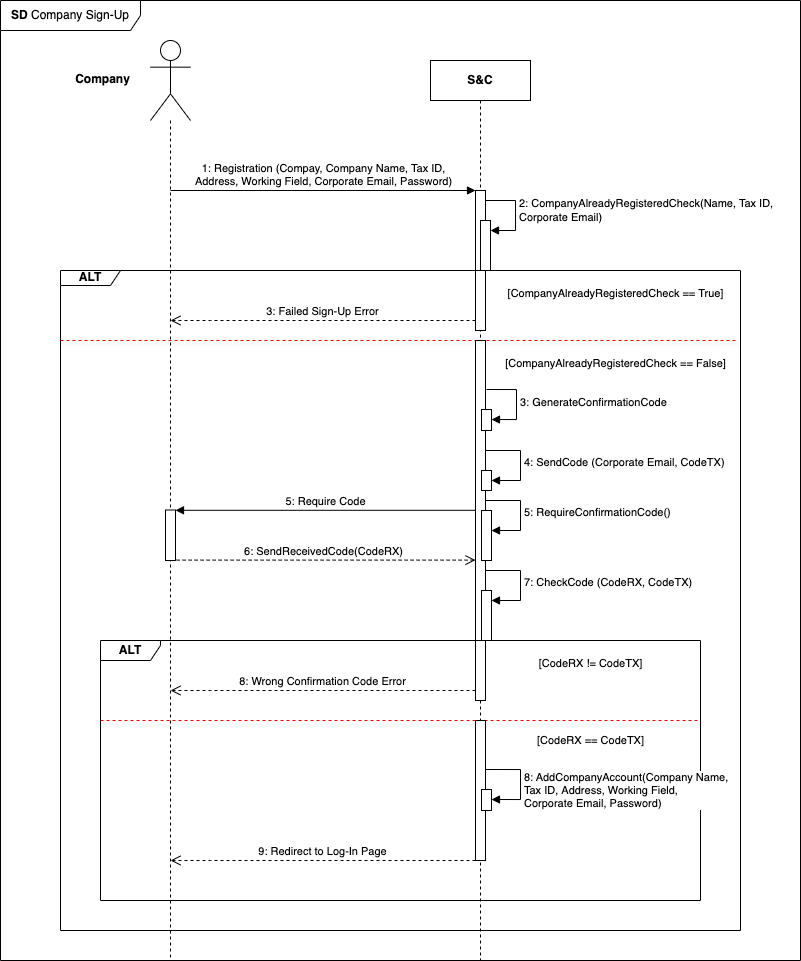

The diagram above was exported from draw.io. Its source (the exported page's mxGraphModel, read from the mxfile embedded in the PNG):
<mxGraphModel dx="1240" dy="672" grid="1" gridSize="10" guides="1" tooltips="1" connect="1" arrows="1" fold="1" page="1" pageScale="1" pageWidth="1100" pageHeight="850" background="none" math="0" shadow="0">
  <root>
    <mxCell id="0" />
    <mxCell id="1" parent="0" />
    <mxCell id="sKgwJ14YCyBHly0sKcTp-1" value="" style="shape=umlLifeline;perimeter=lifelinePerimeter;whiteSpace=wrap;html=1;container=1;dropTarget=0;collapsible=0;recursiveResize=0;outlineConnect=0;portConstraint=eastwest;newEdgeStyle={&quot;curved&quot;:0,&quot;rounded&quot;:0};participant=umlActor;size=80;" parent="1" vertex="1">
      <mxGeometry x="230" y="80" width="40" height="920" as="geometry" />
    </mxCell>
    <mxCell id="sKgwJ14YCyBHly0sKcTp-2" value="&lt;b&gt;S&amp;amp;C&lt;/b&gt;" style="shape=umlLifeline;perimeter=lifelinePerimeter;whiteSpace=wrap;html=1;container=1;dropTarget=0;collapsible=0;recursiveResize=0;outlineConnect=0;portConstraint=eastwest;newEdgeStyle={&quot;curved&quot;:0,&quot;rounded&quot;:0};" parent="1" vertex="1">
      <mxGeometry x="510" y="100" width="100" height="900" as="geometry" />
    </mxCell>
    <mxCell id="sKgwJ14YCyBHly0sKcTp-4" value="" style="html=1;points=[[0,0,0,0,5],[0,1,0,0,-5],[1,0,0,0,5],[1,1,0,0,-5]];perimeter=orthogonalPerimeter;outlineConnect=0;targetShapes=umlLifeline;portConstraint=eastwest;newEdgeStyle={&quot;curved&quot;:0,&quot;rounded&quot;:0};" parent="sKgwJ14YCyBHly0sKcTp-2" vertex="1">
      <mxGeometry x="45" y="130" width="10" height="140" as="geometry" />
    </mxCell>
    <mxCell id="sKgwJ14YCyBHly0sKcTp-5" value="" style="html=1;points=[[0,0,0,0,5],[0,1,0,0,-5],[1,0,0,0,5],[1,1,0,0,-5]];perimeter=orthogonalPerimeter;outlineConnect=0;targetShapes=umlLifeline;portConstraint=eastwest;newEdgeStyle={&quot;curved&quot;:0,&quot;rounded&quot;:0};" parent="sKgwJ14YCyBHly0sKcTp-2" vertex="1">
      <mxGeometry x="50" y="160" width="10" height="50" as="geometry" />
    </mxCell>
    <mxCell id="sKgwJ14YCyBHly0sKcTp-6" value="2: CompanyAlreadyRegisteredCheck(Name, Tax ID,&amp;nbsp;&lt;div&gt;Corporate Email)&lt;/div&gt;" style="html=1;align=left;spacingLeft=2;endArrow=block;rounded=0;edgeStyle=orthogonalEdgeStyle;curved=0;rounded=0;" parent="sKgwJ14YCyBHly0sKcTp-2" target="sKgwJ14YCyBHly0sKcTp-5" edge="1">
      <mxGeometry x="-0.0588" relative="1" as="geometry">
        <mxPoint x="55" y="140" as="sourcePoint" />
        <Array as="points">
          <mxPoint x="85" y="170" />
        </Array>
        <mxPoint as="offset" />
      </mxGeometry>
    </mxCell>
    <mxCell id="sKgwJ14YCyBHly0sKcTp-3" value="&lt;div style=&quot;&quot;&gt;1: Registration (Compay, Company Name, Tax ID,&lt;/div&gt;&lt;div style=&quot;&quot;&gt;Address, Working Field, Corporate Email, Password)&lt;/div&gt;" style="html=1;verticalAlign=bottom;endArrow=block;curved=0;rounded=0;align=center;" parent="1" target="sKgwJ14YCyBHly0sKcTp-4" edge="1">
      <mxGeometry x="-0.0006" width="80" relative="1" as="geometry">
        <mxPoint x="249.9594594594596" y="230" as="sourcePoint" />
        <mxPoint x="550" y="230" as="targetPoint" />
        <mxPoint as="offset" />
      </mxGeometry>
    </mxCell>
    <mxCell id="sKgwJ14YCyBHly0sKcTp-7" value="&lt;b&gt;ALT&lt;/b&gt;" style="shape=umlFrame;whiteSpace=wrap;html=1;pointerEvents=0;width=60;height=15;" parent="1" vertex="1">
      <mxGeometry x="140" y="310" width="680" height="660" as="geometry" />
    </mxCell>
    <mxCell id="sKgwJ14YCyBHly0sKcTp-8" value="3: Failed Sign-Up Error" style="html=1;verticalAlign=bottom;endArrow=open;dashed=1;endSize=8;curved=0;rounded=0;" parent="1" source="sKgwJ14YCyBHly0sKcTp-4" edge="1">
      <mxGeometry relative="1" as="geometry">
        <mxPoint x="330" y="360" as="sourcePoint" />
        <mxPoint x="250" y="360" as="targetPoint" />
        <Array as="points">
          <mxPoint x="290" y="360" />
        </Array>
      </mxGeometry>
    </mxCell>
    <mxCell id="sKgwJ14YCyBHly0sKcTp-9" value="&lt;span style=&quot;font-size: 11px; font-weight: 400; text-align: left; background-color: rgb(255, 255, 255);&quot;&gt;[CompanyAlreadyRegisteredCheck == True]&lt;/span&gt;" style="text;align=center;fontStyle=1;verticalAlign=middle;spacingLeft=3;spacingRight=3;strokeColor=none;rotatable=0;points=[[0,0.5],[1,0.5]];portConstraint=eastwest;html=1;" parent="1" vertex="1">
      <mxGeometry x="580" y="320" width="230" height="26" as="geometry" />
    </mxCell>
    <mxCell id="sKgwJ14YCyBHly0sKcTp-11" value="" style="endArrow=none;dashed=1;html=1;rounded=0;entryX=0.994;entryY=0.438;entryDx=0;entryDy=0;entryPerimeter=0;fillColor=#FF0000;shadow=1;strokeColor=#FF0000;" parent="1" edge="1">
      <mxGeometry width="50" height="50" relative="1" as="geometry">
        <mxPoint x="140" y="380" as="sourcePoint" />
        <mxPoint x="817.5600000000002" y="379.9999999999999" as="targetPoint" />
      </mxGeometry>
    </mxCell>
    <mxCell id="sKgwJ14YCyBHly0sKcTp-13" value="" style="html=1;points=[[0,0,0,0,5],[0,1,0,0,-5],[1,0,0,0,5],[1,1,0,0,-5]];perimeter=orthogonalPerimeter;outlineConnect=0;targetShapes=umlLifeline;portConstraint=eastwest;newEdgeStyle={&quot;curved&quot;:0,&quot;rounded&quot;:0};" parent="1" vertex="1">
      <mxGeometry x="555" y="380" width="10" height="360" as="geometry" />
    </mxCell>
    <mxCell id="sKgwJ14YCyBHly0sKcTp-14" value="&lt;span style=&quot;font-size: 11px; font-weight: 400; text-align: left; background-color: rgb(255, 255, 255);&quot;&gt;[CompanyAlreadyRegisteredCheck == False]&lt;/span&gt;" style="text;align=center;fontStyle=1;verticalAlign=middle;spacingLeft=3;spacingRight=3;strokeColor=none;rotatable=0;points=[[0,0.5],[1,0.5]];portConstraint=eastwest;html=1;" parent="1" vertex="1">
      <mxGeometry x="580" y="390" width="230" height="26" as="geometry" />
    </mxCell>
    <mxCell id="sKgwJ14YCyBHly0sKcTp-16" value="" style="html=1;points=[[0,0,0,0,5],[0,1,0,0,-5],[1,0,0,0,5],[1,1,0,0,-5]];perimeter=orthogonalPerimeter;outlineConnect=0;targetShapes=umlLifeline;portConstraint=eastwest;newEdgeStyle={&quot;curved&quot;:0,&quot;rounded&quot;:0};" parent="1" vertex="1">
      <mxGeometry x="561" y="449" width="10" height="21" as="geometry" />
    </mxCell>
    <mxCell id="sKgwJ14YCyBHly0sKcTp-17" value="3: GenerateConfirmationCode" style="html=1;align=left;spacingLeft=2;endArrow=block;rounded=0;edgeStyle=orthogonalEdgeStyle;curved=0;rounded=0;" parent="1" target="sKgwJ14YCyBHly0sKcTp-16" edge="1">
      <mxGeometry x="0.0041" relative="1" as="geometry">
        <mxPoint x="566" y="429" as="sourcePoint" />
        <Array as="points">
          <mxPoint x="596" y="459" />
        </Array>
        <mxPoint as="offset" />
      </mxGeometry>
    </mxCell>
    <mxCell id="sKgwJ14YCyBHly0sKcTp-18" value="" style="html=1;points=[[0,0,0,0,5],[0,1,0,0,-5],[1,0,0,0,5],[1,1,0,0,-5]];perimeter=orthogonalPerimeter;outlineConnect=0;targetShapes=umlLifeline;portConstraint=eastwest;newEdgeStyle={&quot;curved&quot;:0,&quot;rounded&quot;:0};" parent="1" vertex="1">
      <mxGeometry x="561" y="510" width="10" height="20" as="geometry" />
    </mxCell>
    <mxCell id="sKgwJ14YCyBHly0sKcTp-19" value="4: SendCode (Corporate Email, CodeTX)" style="html=1;align=left;spacingLeft=2;endArrow=block;rounded=0;edgeStyle=orthogonalEdgeStyle;curved=0;rounded=0;" parent="1" source="sKgwJ14YCyBHly0sKcTp-13" target="sKgwJ14YCyBHly0sKcTp-18" edge="1">
      <mxGeometry relative="1" as="geometry">
        <mxPoint x="576" y="439" as="sourcePoint" />
        <Array as="points">
          <mxPoint x="600" y="490" />
          <mxPoint x="600" y="520" />
        </Array>
        <mxPoint as="offset" />
      </mxGeometry>
    </mxCell>
    <mxCell id="sKgwJ14YCyBHly0sKcTp-20" value="6: SendReceivedCode(CodeRX)" style="html=1;verticalAlign=bottom;endArrow=open;dashed=1;endSize=8;curved=0;rounded=0;" parent="1" edge="1">
      <mxGeometry relative="1" as="geometry">
        <mxPoint x="250.10784313725492" y="599.61" as="sourcePoint" />
        <mxPoint x="555" y="599.61" as="targetPoint" />
        <Array as="points">
          <mxPoint x="260" y="599.61" />
        </Array>
      </mxGeometry>
    </mxCell>
    <mxCell id="sKgwJ14YCyBHly0sKcTp-22" value="" style="html=1;points=[[0,0,0,0,5],[0,1,0,0,-5],[1,0,0,0,5],[1,1,0,0,-5]];perimeter=orthogonalPerimeter;outlineConnect=0;targetShapes=umlLifeline;portConstraint=eastwest;newEdgeStyle={&quot;curved&quot;:0,&quot;rounded&quot;:0};" parent="1" vertex="1">
      <mxGeometry x="561" y="630" width="10" height="50" as="geometry" />
    </mxCell>
    <mxCell id="sKgwJ14YCyBHly0sKcTp-23" value="7: CheckCode (CodeRX, CodeTX)" style="html=1;align=left;spacingLeft=2;endArrow=block;rounded=0;edgeStyle=orthogonalEdgeStyle;curved=0;rounded=0;" parent="1" edge="1">
      <mxGeometry x="0.0041" relative="1" as="geometry">
        <mxPoint x="565" y="610" as="sourcePoint" />
        <Array as="points">
          <mxPoint x="600" y="610" />
          <mxPoint x="600" y="640" />
        </Array>
        <mxPoint as="offset" />
        <mxPoint x="571" y="640" as="targetPoint" />
      </mxGeometry>
    </mxCell>
    <mxCell id="sKgwJ14YCyBHly0sKcTp-24" value="&lt;b&gt;ALT&lt;/b&gt;" style="shape=umlFrame;whiteSpace=wrap;html=1;pointerEvents=0;width=60;height=20;" parent="1" vertex="1">
      <mxGeometry x="180" y="680" width="600" height="260" as="geometry" />
    </mxCell>
    <mxCell id="sKgwJ14YCyBHly0sKcTp-25" value="" style="endArrow=none;dashed=1;html=1;rounded=0;exitX=-0.001;exitY=0.087;exitDx=0;exitDy=0;exitPerimeter=0;fillColor=#FF0000;shadow=1;strokeColor=#FF0000;" parent="1" edge="1">
      <mxGeometry width="50" height="50" relative="1" as="geometry">
        <mxPoint x="180" y="760" as="sourcePoint" />
        <mxPoint x="780" y="760" as="targetPoint" />
      </mxGeometry>
    </mxCell>
    <mxCell id="sKgwJ14YCyBHly0sKcTp-26" value="&lt;span style=&quot;font-size: 11px; font-weight: 400; text-align: left; background-color: rgb(255, 255, 255);&quot;&gt;[CodeRX != CodeTX]&lt;/span&gt;" style="text;align=center;fontStyle=1;verticalAlign=middle;spacingLeft=3;spacingRight=3;strokeColor=none;rotatable=0;points=[[0,0.5],[1,0.5]];portConstraint=eastwest;html=1;" parent="1" vertex="1">
      <mxGeometry x="555" y="690" width="230" height="26" as="geometry" />
    </mxCell>
    <mxCell id="sKgwJ14YCyBHly0sKcTp-27" value="8: Wrong Confirmation Code Error" style="html=1;verticalAlign=bottom;endArrow=open;dashed=1;endSize=8;curved=0;rounded=0;" parent="1" edge="1">
      <mxGeometry relative="1" as="geometry">
        <mxPoint x="555" y="730" as="sourcePoint" />
        <mxPoint x="250" y="730" as="targetPoint" />
        <Array as="points">
          <mxPoint x="290" y="730" />
        </Array>
      </mxGeometry>
    </mxCell>
    <mxCell id="sKgwJ14YCyBHly0sKcTp-29" value="" style="html=1;points=[[0,0,0,0,5],[0,1,0,0,-5],[1,0,0,0,5],[1,1,0,0,-5]];perimeter=orthogonalPerimeter;outlineConnect=0;targetShapes=umlLifeline;portConstraint=eastwest;newEdgeStyle={&quot;curved&quot;:0,&quot;rounded&quot;:0};" parent="1" vertex="1">
      <mxGeometry x="555" y="760" width="10" height="140" as="geometry" />
    </mxCell>
    <mxCell id="sKgwJ14YCyBHly0sKcTp-30" value="&lt;span style=&quot;font-size: 11px; font-weight: 400; text-align: left; background-color: rgb(255, 255, 255);&quot;&gt;[CodeRX == CodeTX]&lt;/span&gt;" style="text;align=center;fontStyle=1;verticalAlign=middle;spacingLeft=3;spacingRight=3;strokeColor=none;rotatable=0;points=[[0,0.5],[1,0.5]];portConstraint=eastwest;html=1;" parent="1" vertex="1">
      <mxGeometry x="555" y="767" width="230" height="26" as="geometry" />
    </mxCell>
    <mxCell id="sKgwJ14YCyBHly0sKcTp-31" value="" style="html=1;points=[[0,0,0,0,5],[0,1,0,0,-5],[1,0,0,0,5],[1,1,0,0,-5]];perimeter=orthogonalPerimeter;outlineConnect=0;targetShapes=umlLifeline;portConstraint=eastwest;newEdgeStyle={&quot;curved&quot;:0,&quot;rounded&quot;:0};" parent="1" vertex="1">
      <mxGeometry x="561" y="829" width="10" height="21" as="geometry" />
    </mxCell>
    <mxCell id="sKgwJ14YCyBHly0sKcTp-32" value="8: AddCompanyAccount(&lt;span style=&quot;text-align: center;&quot;&gt;Company Name,&amp;nbsp;&lt;/span&gt;&lt;div&gt;&lt;span style=&quot;text-align: center;&quot;&gt;Tax ID,&amp;nbsp;&lt;/span&gt;&lt;span style=&quot;text-align: center;&quot;&gt;Address, Working Field,&amp;nbsp;&lt;/span&gt;&lt;/div&gt;&lt;div&gt;&lt;span style=&quot;text-align: center;&quot;&gt;Corporate Email, Password&lt;/span&gt;)&lt;/div&gt;" style="html=1;align=left;spacingLeft=2;endArrow=block;rounded=0;edgeStyle=orthogonalEdgeStyle;curved=0;rounded=0;" parent="1" edge="1">
      <mxGeometry x="0.1908" relative="1" as="geometry">
        <mxPoint x="565" y="809" as="sourcePoint" />
        <Array as="points">
          <mxPoint x="600" y="809" />
          <mxPoint x="600" y="839" />
        </Array>
        <mxPoint as="offset" />
        <mxPoint x="571" y="839" as="targetPoint" />
      </mxGeometry>
    </mxCell>
    <mxCell id="sKgwJ14YCyBHly0sKcTp-33" value="9: Redirect to Log-In Page" style="html=1;verticalAlign=bottom;endArrow=open;dashed=1;endSize=8;curved=0;rounded=0;" parent="1" edge="1">
      <mxGeometry relative="1" as="geometry">
        <mxPoint x="555" y="900" as="sourcePoint" />
        <mxPoint x="250" y="900" as="targetPoint" />
        <Array as="points">
          <mxPoint x="290" y="900" />
        </Array>
      </mxGeometry>
    </mxCell>
    <mxCell id="sKgwJ14YCyBHly0sKcTp-34" value="&lt;b&gt;SD &lt;/b&gt;Company Sign-Up" style="shape=umlFrame;whiteSpace=wrap;html=1;pointerEvents=0;width=140;height=30;" parent="1" vertex="1">
      <mxGeometry x="80" y="40" width="800" height="960" as="geometry" />
    </mxCell>
    <mxCell id="sKgwJ14YCyBHly0sKcTp-35" value="&lt;b&gt;Company&lt;/b&gt;" style="text;html=1;align=center;verticalAlign=middle;resizable=0;points=[];autosize=1;strokeColor=none;fillColor=none;" parent="1" vertex="1">
      <mxGeometry x="142" y="104" width="80" height="30" as="geometry" />
    </mxCell>
    <mxCell id="H1giRnb9V7PAU68Pc3WX-1" value="" style="html=1;points=[[0,0,0,0,5],[0,1,0,0,-5],[1,0,0,0,5],[1,1,0,0,-5]];perimeter=orthogonalPerimeter;outlineConnect=0;targetShapes=umlLifeline;portConstraint=eastwest;newEdgeStyle={&quot;curved&quot;:0,&quot;rounded&quot;:0};" parent="1" vertex="1">
      <mxGeometry x="245" y="549.5" width="10" height="50.5" as="geometry" />
    </mxCell>
    <mxCell id="sKgwJ14YCyBHly0sKcTp-21" value="&lt;div style=&quot;&quot;&gt;5: Require Code&lt;/div&gt;" style="html=1;verticalAlign=bottom;endArrow=block;curved=0;rounded=0;align=center;" parent="1" target="H1giRnb9V7PAU68Pc3WX-1" edge="1">
      <mxGeometry width="80" relative="1" as="geometry">
        <mxPoint x="555" y="549.8" as="sourcePoint" />
        <mxPoint x="260" y="550" as="targetPoint" />
      </mxGeometry>
    </mxCell>
    <mxCell id="i0ejJrLOal7c5Djtt4N3-1" value="" style="html=1;points=[[0,0,0,0,5],[0,1,0,0,-5],[1,0,0,0,5],[1,1,0,0,-5]];perimeter=orthogonalPerimeter;outlineConnect=0;targetShapes=umlLifeline;portConstraint=eastwest;newEdgeStyle={&quot;curved&quot;:0,&quot;rounded&quot;:0};" vertex="1" parent="1">
      <mxGeometry x="561" y="550" width="10" height="50" as="geometry" />
    </mxCell>
    <mxCell id="i0ejJrLOal7c5Djtt4N3-2" value="5: RequireConfirmationCode()" style="html=1;align=left;spacingLeft=2;endArrow=block;rounded=0;edgeStyle=orthogonalEdgeStyle;curved=0;rounded=0;" edge="1" parent="1" target="i0ejJrLOal7c5Djtt4N3-1">
      <mxGeometry x="0.0041" relative="1" as="geometry">
        <mxPoint x="565" y="540" as="sourcePoint" />
        <Array as="points">
          <mxPoint x="600" y="540" />
          <mxPoint x="600" y="570" />
        </Array>
        <mxPoint as="offset" />
      </mxGeometry>
    </mxCell>
  </root>
</mxGraphModel>